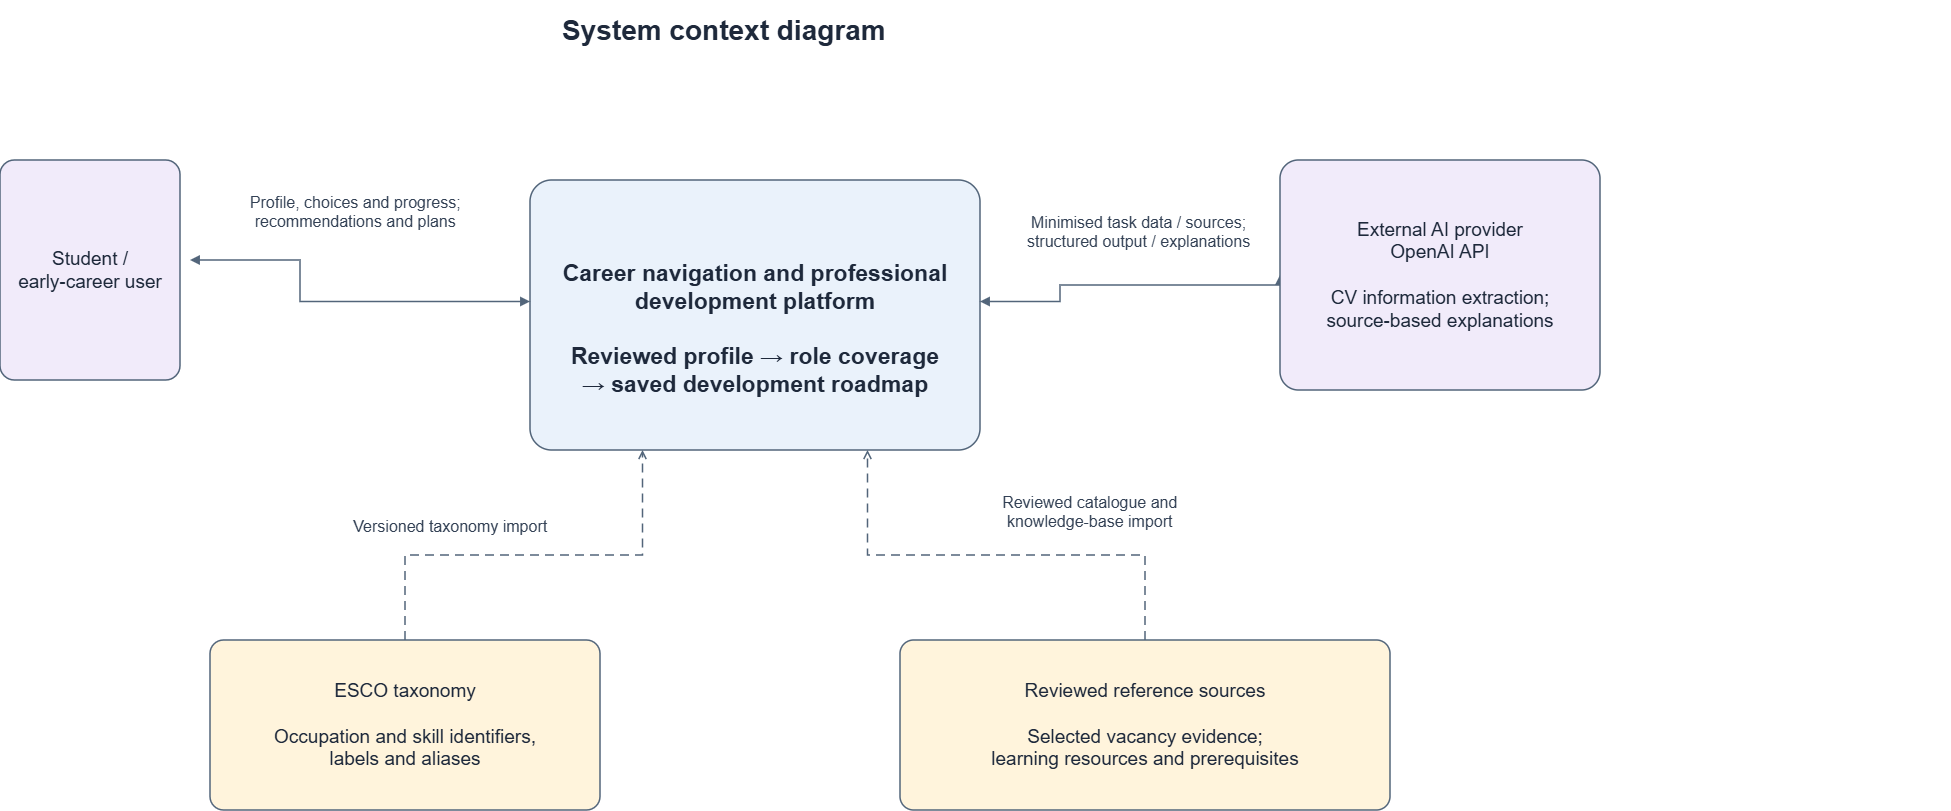

The diagram above was exported from draw.io. Its source (the exported page's mxGraphModel, read from the mxfile embedded in the PNG):
<mxGraphModel dx="1981" dy="1013" grid="1" gridSize="10" guides="1" tooltips="1" connect="1" arrows="1" fold="1" page="1" pageScale="1" pageWidth="1560" pageHeight="1050" background="#ffffff" math="0" shadow="0" adaptiveColors="none">
  <root>
    <mxCell id="0" />
    <mxCell id="1" parent="0" />
    <mxCell id="title" parent="1" style="whiteSpace=wrap;html=0;fontFamily=Arial;fontSize=28;fontColor=#1e293b;strokeColor=#52657a;strokeWidth=1.5;fillColor=#eaf2fb;spacing=12;strokeColor=none;fillColor=none;align=left;fontStyle=1;" value="System context diagram" vertex="1">
      <mxGeometry height="60" width="1400" x="580" y="120" as="geometry" />
    </mxCell>
    <mxCell id="qadam" parent="1" style="whiteSpace=wrap;html=0;fontFamily=Arial;fontSize=23;fontColor=#1e293b;strokeColor=#52657a;strokeWidth=1.5;fillColor=#eaf2fb;spacing=12;rounded=1;arcSize=8;fontStyle=1;" value="&#10;Career navigation and professional development platform&#10;&#10;Reviewed profile → role coverage&#10;→ saved development roadmap" vertex="1">
      <mxGeometry height="270" width="450" x="560" y="300" as="geometry" />
    </mxCell>
    <mxCell id="esco" parent="1" style="whiteSpace=wrap;html=0;fontFamily=Arial;fontSize=19;fontColor=#1e293b;strokeColor=#52657a;strokeWidth=1.5;fillColor=#fff4dc;spacing=12;rounded=1;arcSize=8;" value="ESCO taxonomy&#10;&#10;Occupation and skill identifiers,&#10;labels and aliases" vertex="1">
      <mxGeometry height="170" width="390" x="240" y="760" as="geometry" />
    </mxCell>
    <mxCell id="sources" parent="1" style="whiteSpace=wrap;html=0;fontFamily=Arial;fontSize=19;fontColor=#1e293b;strokeColor=#52657a;strokeWidth=1.5;fillColor=#fff4dc;spacing=12;rounded=1;arcSize=8;" value="Reviewed reference sources&#10;&#10;Selected vacancy evidence;&#10;learning resources and prerequisites" vertex="1">
      <mxGeometry height="170" width="490" x="930" y="760" as="geometry" />
    </mxCell>
    <mxCell id="c1" edge="1" parent="1" style="edgeStyle=orthogonalEdgeStyle;rounded=0;html=0;fontFamily=Arial;fontSize=16;fontColor=#334155;strokeColor=#52657a;strokeWidth=1.5;endArrow=block;endFill=1;labelBackgroundColor=#ffffff;exitX=1;exitY=0.4;exitPerimeter=0;entryX=0;entryY=0.45;entryPerimeter=0;startArrow=block;startFill=1;" target="qadam" value="Profile, choices and progress;&#10;recommendations and plans">
      <mxGeometry relative="1" as="geometry">
        <mxPoint x="15.75" y="-91.5" as="offset" />
        <Array as="points">
          <mxPoint x="330" y="380" />
          <mxPoint x="330" y="421.5" />
        </Array>
        <mxPoint x="220" y="380" as="sourcePoint" />
      </mxGeometry>
    </mxCell>
    <mxCell id="c2" edge="1" parent="1" source="qadam" style="edgeStyle=orthogonalEdgeStyle;rounded=0;html=0;fontFamily=Arial;fontSize=16;fontColor=#334155;strokeColor=#52657a;strokeWidth=1.5;endArrow=block;endFill=1;labelBackgroundColor=#ffffff;exitX=1;exitY=0.45;exitPerimeter=0;entryX=0;entryY=0.5;entryPerimeter=0;startArrow=block;startFill=1;" target="ai" value="Minimised task data / sources;&#10;structured output / explanations">
      <mxGeometry relative="1" x="0.0738" y="55" as="geometry">
        <mxPoint as="offset" />
        <Array as="points">
          <mxPoint x="1090" y="421.5" />
          <mxPoint x="1090" y="405" />
        </Array>
      </mxGeometry>
    </mxCell>
    <mxCell id="c3" edge="1" parent="1" source="esco" style="edgeStyle=orthogonalEdgeStyle;rounded=0;html=0;fontFamily=Arial;fontSize=16;fontColor=#334155;strokeColor=#52657a;strokeWidth=1.5;endArrow=open;endFill=0;labelBackgroundColor=#ffffff;exitX=0.5;exitY=0;exitPerimeter=0;entryX=0.25;entryY=1;entryPerimeter=0;dashed=1;dashPattern=6 4;" target="qadam" value="Versioned taxonomy import">
      <mxGeometry relative="1" as="geometry">
        <mxPoint x="-83.75" y="-30" as="offset" />
        <Array as="points">
          <mxPoint x="435" y="675" />
          <mxPoint x="672.5" y="675" />
        </Array>
      </mxGeometry>
    </mxCell>
    <mxCell id="c4" edge="1" parent="1" source="sources" style="edgeStyle=orthogonalEdgeStyle;rounded=0;html=0;fontFamily=Arial;fontSize=16;fontColor=#334155;strokeColor=#52657a;strokeWidth=1.5;endArrow=open;endFill=0;labelBackgroundColor=#ffffff;exitX=0.5;exitY=0;exitPerimeter=0;entryX=0.75;entryY=1;entryPerimeter=0;dashed=1;dashPattern=6 4;" target="qadam" value="Reviewed catalogue and&#10;knowledge-base import">
      <mxGeometry relative="1" as="geometry">
        <mxPoint x="93.75" y="-45" as="offset" />
        <Array as="points">
          <mxPoint x="1175" y="675" />
          <mxPoint x="897.5" y="675" />
        </Array>
      </mxGeometry>
    </mxCell>
    <mxCell id="ai" parent="1" style="whiteSpace=wrap;html=0;fontFamily=Arial;fontSize=19;fontColor=#1e293b;strokeColor=#52657a;strokeWidth=1.5;fillColor=#f1ebfa;spacing=12;rounded=1;arcSize=8;" value="External AI provider&#10;OpenAI API&#10;&#10;CV information extraction;&#10;source-based explanations" vertex="1">
      <mxGeometry height="230" width="320" x="1310" y="280" as="geometry" />
    </mxCell>
    <mxCell id="_-h7qxrh2C5VxvOa_L-3-2" parent="1" style="whiteSpace=wrap;html=0;fontFamily=Arial;fontSize=19;fontColor=#1e293b;strokeColor=#52657a;strokeWidth=1.5;fillColor=#f1ebfa;spacing=12;rounded=1;arcSize=8;" value="Student /&#10;early-career user" vertex="1">
      <mxGeometry height="220" width="180" x="30" y="280" as="geometry" />
    </mxCell>
  </root>
</mxGraphModel>